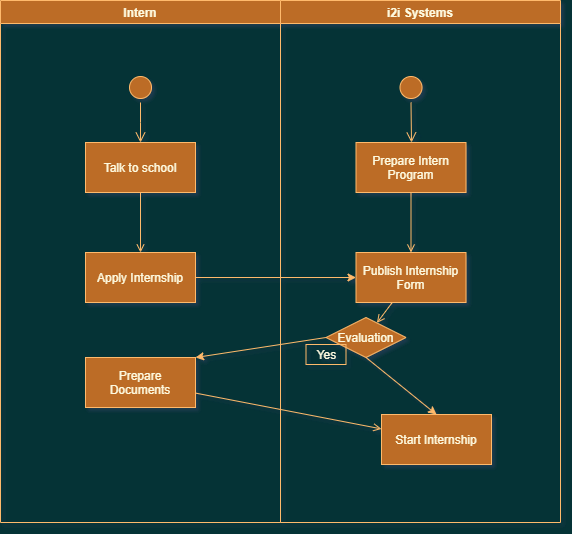

The diagram above was exported from draw.io. Its source (the exported page's mxGraphModel, read from the mxfile embedded in the PNG):
<mxGraphModel dx="868" dy="460" grid="1" gridSize="10" guides="1" tooltips="1" connect="1" arrows="1" fold="1" page="1" pageScale="1" pageWidth="1169" pageHeight="826" background="#053336" math="0" shadow="1">
  <root>
    <mxCell id="0" />
    <mxCell id="1" parent="0" />
    <mxCell id="2" value="Intern" style="swimlane;whiteSpace=wrap;fillColor=#BC6C25;fontColor=#FEFAE0;strokeColor=#FFBA6C;" parent="1" vertex="1">
      <mxGeometry x="280" y="128" width="280" height="522" as="geometry" />
    </mxCell>
    <mxCell id="5" value="" style="ellipse;shape=startState;fillColor=#BC6C25;fontColor=#FEFAE0;strokeColor=#FFBA6C;" parent="2" vertex="1">
      <mxGeometry x="125" y="72" width="30" height="30" as="geometry" />
    </mxCell>
    <mxCell id="6" value="" style="edgeStyle=elbowEdgeStyle;elbow=horizontal;verticalAlign=bottom;endArrow=open;endSize=8;endFill=1;rounded=0;fontColor=#FEFAE0;labelBackgroundColor=#283618;strokeColor=#FFBA6C;" parent="2" source="5" target="7" edge="1">
      <mxGeometry x="125" y="72" as="geometry">
        <mxPoint x="140" y="142" as="targetPoint" />
      </mxGeometry>
    </mxCell>
    <mxCell id="7" value="Talk to school" style="fillColor=#BC6C25;fontColor=#FEFAE0;strokeColor=#FFBA6C;" parent="2" vertex="1">
      <mxGeometry x="85" y="142" width="110" height="50" as="geometry" />
    </mxCell>
    <mxCell id="8" value="Apply Internship" style="fillColor=#BC6C25;fontColor=#FEFAE0;strokeColor=#FFBA6C;" parent="2" vertex="1">
      <mxGeometry x="85" y="252" width="110" height="50" as="geometry" />
    </mxCell>
    <mxCell id="9" value="" style="endArrow=open;endFill=1;rounded=0;fontColor=#FEFAE0;labelBackgroundColor=#283618;strokeColor=#FFBA6C;" parent="2" source="7" target="8" edge="1">
      <mxGeometry relative="1" as="geometry" />
    </mxCell>
    <mxCell id="10" value="Prepare&#10;Documents" style="fillColor=#BC6C25;fontColor=#FEFAE0;strokeColor=#FFBA6C;" parent="2" vertex="1">
      <mxGeometry x="85" y="357" width="110" height="50" as="geometry" />
    </mxCell>
    <mxCell id="3" value="i2i Systems" style="swimlane;whiteSpace=wrap;fillColor=#BC6C25;fontColor=#FEFAE0;strokeColor=#FFBA6C;" parent="1" vertex="1">
      <mxGeometry x="560" y="128" width="280" height="522" as="geometry" />
    </mxCell>
    <mxCell id="13" value="" style="ellipse;shape=startState;fillColor=#BC6C25;fontColor=#FEFAE0;strokeColor=#FFBA6C;" parent="3" vertex="1">
      <mxGeometry x="115.5" y="72" width="30" height="30" as="geometry" />
    </mxCell>
    <mxCell id="14" value="" style="edgeStyle=elbowEdgeStyle;elbow=horizontal;verticalAlign=bottom;endArrow=open;endSize=8;endFill=1;rounded=0;fontColor=#FEFAE0;labelBackgroundColor=#283618;strokeColor=#FFBA6C;" parent="3" target="15" edge="1">
      <mxGeometry x="95.5" y="52" as="geometry">
        <mxPoint x="110.5" y="122" as="targetPoint" />
        <mxPoint x="130.5" y="102" as="sourcePoint" />
      </mxGeometry>
    </mxCell>
    <mxCell id="15" value="Prepare Intern &#10;Program" style="fillColor=#BC6C25;fontColor=#FEFAE0;strokeColor=#FFBA6C;" parent="3" vertex="1">
      <mxGeometry x="75.5" y="142" width="110" height="50" as="geometry" />
    </mxCell>
    <mxCell id="16" value="Publish Internship&#10;Form" style="fillColor=#BC6C25;fontColor=#FEFAE0;strokeColor=#FFBA6C;" parent="3" vertex="1">
      <mxGeometry x="75.5" y="252" width="110" height="50" as="geometry" />
    </mxCell>
    <mxCell id="17" value="" style="endArrow=open;endFill=1;rounded=0;fontColor=#FEFAE0;labelBackgroundColor=#283618;strokeColor=#FFBA6C;" parent="3" source="15" target="16" edge="1">
      <mxGeometry relative="1" as="geometry" />
    </mxCell>
    <mxCell id="18" value="Start Internship" style="fillColor=#BC6C25;fontColor=#FEFAE0;strokeColor=#FFBA6C;" parent="3" vertex="1">
      <mxGeometry x="101" y="414" width="110" height="50" as="geometry" />
    </mxCell>
    <mxCell id="21" value="Evaluation" style="rhombus;fillColor=#BC6C25;fontColor=#FEFAE0;strokeColor=#FFBA6C;" parent="3" vertex="1">
      <mxGeometry x="45.5" y="317" width="80" height="40" as="geometry" />
    </mxCell>
    <mxCell id="24" value="" style="endArrow=open;endFill=1;rounded=0;fontColor=#FEFAE0;labelBackgroundColor=#283618;strokeColor=#FFBA6C;" parent="3" source="16" target="21" edge="1">
      <mxGeometry relative="1" as="geometry" />
    </mxCell>
    <mxCell id="gzHZr-EY04B9EhnItihH-44" value="Yes" style="text;html=1;resizable=0;autosize=1;align=center;verticalAlign=middle;points=[];fillColor=none;rounded=0;fontColor=#FEFAE0;strokeColor=#FFBA6C;" vertex="1" parent="3">
      <mxGeometry x="25.5" y="344" width="40" height="20" as="geometry" />
    </mxCell>
    <mxCell id="gzHZr-EY04B9EhnItihH-47" value="" style="endArrow=classic;html=1;exitX=0.5;exitY=1;exitDx=0;exitDy=0;entryX=0.5;entryY=0;entryDx=0;entryDy=0;fontColor=#FEFAE0;labelBackgroundColor=#283618;strokeColor=#FFBA6C;" edge="1" parent="3" source="21" target="18">
      <mxGeometry width="50" height="50" relative="1" as="geometry">
        <mxPoint x="-40" y="272" as="sourcePoint" />
        <mxPoint x="10" y="222" as="targetPoint" />
      </mxGeometry>
    </mxCell>
    <mxCell id="20" value="" style="endArrow=open;endFill=1;rounded=0;fontColor=#FEFAE0;labelBackgroundColor=#283618;strokeColor=#FFBA6C;" parent="1" source="10" target="18" edge="1">
      <mxGeometry relative="1" as="geometry" />
    </mxCell>
    <mxCell id="gzHZr-EY04B9EhnItihH-41" style="edgeStyle=orthogonalEdgeStyle;rounded=0;orthogonalLoop=1;jettySize=auto;html=1;entryX=0;entryY=0.5;entryDx=0;entryDy=0;fillColor=#BC6C25;fontColor=#FEFAE0;labelBackgroundColor=#283618;strokeColor=#FFBA6C;" edge="1" parent="1" source="8" target="16">
      <mxGeometry relative="1" as="geometry" />
    </mxCell>
    <mxCell id="gzHZr-EY04B9EhnItihH-46" value="" style="endArrow=classic;html=1;exitX=0;exitY=0.5;exitDx=0;exitDy=0;entryX=1;entryY=0;entryDx=0;entryDy=0;fontColor=#FEFAE0;labelBackgroundColor=#283618;strokeColor=#FFBA6C;" edge="1" parent="1" source="21" target="10">
      <mxGeometry width="50" height="50" relative="1" as="geometry">
        <mxPoint x="530" y="485" as="sourcePoint" />
        <mxPoint x="580" y="435" as="targetPoint" />
      </mxGeometry>
    </mxCell>
  </root>
</mxGraphModel>